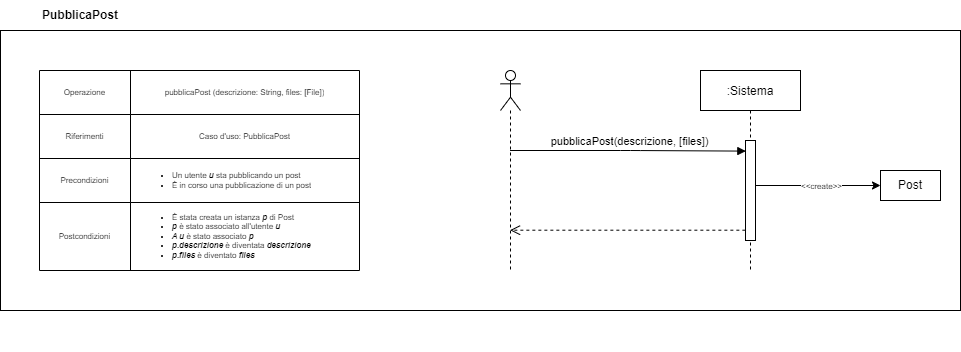

The diagram above was exported from draw.io. Its source (the exported page's mxGraphModel, read from the mxfile embedded in the PNG):
<mxGraphModel dx="1839" dy="513" grid="1" gridSize="10" guides="1" tooltips="1" connect="1" arrows="1" fold="1" page="1" pageScale="1" pageWidth="850" pageHeight="1100" math="0" shadow="0">
  <root>
    <mxCell id="0" />
    <mxCell id="1" parent="0" />
    <mxCell id="RiZNu2lTxeSAc-3UWZnv-8" value="" style="rounded=0;whiteSpace=wrap;html=1;fillColor=none;" vertex="1" parent="1">
      <mxGeometry x="-400" y="80" width="960" height="280" as="geometry" />
    </mxCell>
    <mxCell id="RiZNu2lTxeSAc-3UWZnv-19" value="pubblicaPost(descrizione, [files])" style="verticalAlign=bottom;endArrow=block;shadow=0;strokeWidth=1;entryX=0.032;entryY=0.106;entryDx=0;entryDy=0;entryPerimeter=0;" edge="1" parent="1" source="RiZNu2lTxeSAc-3UWZnv-18" target="3nuBFxr9cyL0pnOWT2aG-6">
      <mxGeometry x="0.0209" relative="1" as="geometry">
        <mxPoint x="-30" y="200" as="sourcePoint" />
        <mxPoint x="340" y="200" as="targetPoint" />
        <Array as="points">
          <mxPoint x="230" y="200" />
        </Array>
        <mxPoint as="offset" />
      </mxGeometry>
    </mxCell>
    <mxCell id="3nuBFxr9cyL0pnOWT2aG-5" value=":Sistema" style="shape=umlLifeline;perimeter=lifelinePerimeter;container=1;collapsible=0;recursiveResize=0;rounded=0;shadow=0;strokeWidth=1;" parent="1" vertex="1">
      <mxGeometry x="300" y="120" width="100" height="200" as="geometry" />
    </mxCell>
    <mxCell id="3nuBFxr9cyL0pnOWT2aG-6" value="" style="points=[];perimeter=orthogonalPerimeter;rounded=0;shadow=0;strokeWidth=1;" parent="3nuBFxr9cyL0pnOWT2aG-5" vertex="1">
      <mxGeometry x="45" y="70" width="10" height="100" as="geometry" />
    </mxCell>
    <mxCell id="RiZNu2lTxeSAc-3UWZnv-9" value="&lt;b&gt;PubblicaPost&lt;/b&gt;" style="text;html=1;strokeColor=none;fillColor=none;align=center;verticalAlign=middle;whiteSpace=wrap;rounded=0;" vertex="1" parent="1">
      <mxGeometry x="-370" y="50" width="100" height="30" as="geometry" />
    </mxCell>
    <mxCell id="RiZNu2lTxeSAc-3UWZnv-12" value="" style="endArrow=classic;html=1;rounded=0;entryX=0;entryY=0.5;entryDx=0;entryDy=0;" edge="1" parent="1" source="3nuBFxr9cyL0pnOWT2aG-6" target="RiZNu2lTxeSAc-3UWZnv-13">
      <mxGeometry width="50" height="50" relative="1" as="geometry">
        <mxPoint x="410" y="290" as="sourcePoint" />
        <mxPoint x="460" y="240" as="targetPoint" />
      </mxGeometry>
    </mxCell>
    <mxCell id="RiZNu2lTxeSAc-3UWZnv-14" value="&lt;font style=&quot;font-size: 8px;&quot;&gt;&amp;lt;&amp;lt;create&amp;gt;&amp;gt;&lt;/font&gt;" style="edgeLabel;html=1;align=center;verticalAlign=middle;resizable=0;points=[];" vertex="1" connectable="0" parent="RiZNu2lTxeSAc-3UWZnv-12">
      <mxGeometry x="-0.22" y="1" relative="1" as="geometry">
        <mxPoint x="17" y="1" as="offset" />
      </mxGeometry>
    </mxCell>
    <mxCell id="RiZNu2lTxeSAc-3UWZnv-13" value="Post" style="rounded=0;whiteSpace=wrap;html=1;fillColor=none;" vertex="1" parent="1">
      <mxGeometry x="480" y="220" width="60" height="30" as="geometry" />
    </mxCell>
    <mxCell id="RiZNu2lTxeSAc-3UWZnv-18" value="" style="shape=umlLifeline;participant=umlActor;perimeter=lifelinePerimeter;whiteSpace=wrap;html=1;container=1;collapsible=0;recursiveResize=0;verticalAlign=top;spacingTop=36;outlineConnect=0;fontSize=8;fillColor=none;" vertex="1" parent="1">
      <mxGeometry x="100" y="120" width="20" height="200" as="geometry" />
    </mxCell>
    <mxCell id="RiZNu2lTxeSAc-3UWZnv-21" value="" style="verticalAlign=bottom;endArrow=open;dashed=1;endSize=8;exitX=-0.015;exitY=0.897;shadow=0;strokeWidth=1;exitDx=0;exitDy=0;exitPerimeter=0;" edge="1" parent="1" source="3nuBFxr9cyL0pnOWT2aG-6" target="RiZNu2lTxeSAc-3UWZnv-18">
      <mxGeometry relative="1" as="geometry">
        <mxPoint x="-90.00000000000014" y="280" as="targetPoint" />
        <mxPoint x="125.1" y="280.5" as="sourcePoint" />
      </mxGeometry>
    </mxCell>
    <mxCell id="RiZNu2lTxeSAc-3UWZnv-22" value="" style="shape=table;html=1;whiteSpace=wrap;startSize=0;container=1;collapsible=0;childLayout=tableLayout;fontSize=8;fillColor=none;" vertex="1" parent="1">
      <mxGeometry x="-361" y="120" width="320" height="200" as="geometry" />
    </mxCell>
    <mxCell id="RiZNu2lTxeSAc-3UWZnv-23" value="" style="shape=tableRow;horizontal=0;startSize=0;swimlaneHead=0;swimlaneBody=0;top=0;left=0;bottom=0;right=0;collapsible=0;dropTarget=0;fillColor=none;points=[[0,0.5],[1,0.5]];portConstraint=eastwest;fontSize=8;" vertex="1" parent="RiZNu2lTxeSAc-3UWZnv-22">
      <mxGeometry width="320" height="44" as="geometry" />
    </mxCell>
    <mxCell id="RiZNu2lTxeSAc-3UWZnv-24" value="Operazione" style="shape=partialRectangle;html=1;whiteSpace=wrap;connectable=0;fillColor=none;top=0;left=0;bottom=0;right=0;overflow=hidden;fontSize=8;" vertex="1" parent="RiZNu2lTxeSAc-3UWZnv-23">
      <mxGeometry width="91" height="44" as="geometry">
        <mxRectangle width="91" height="44" as="alternateBounds" />
      </mxGeometry>
    </mxCell>
    <mxCell id="RiZNu2lTxeSAc-3UWZnv-25" value="pubblicaPost (descrizione: String, files: [File])" style="shape=partialRectangle;html=1;whiteSpace=wrap;connectable=0;fillColor=none;top=0;left=0;bottom=0;right=0;overflow=hidden;fontSize=8;align=center;" vertex="1" parent="RiZNu2lTxeSAc-3UWZnv-23">
      <mxGeometry x="91" width="229" height="44" as="geometry">
        <mxRectangle width="229" height="44" as="alternateBounds" />
      </mxGeometry>
    </mxCell>
    <mxCell id="RiZNu2lTxeSAc-3UWZnv-27" value="" style="shape=tableRow;horizontal=0;startSize=0;swimlaneHead=0;swimlaneBody=0;top=0;left=0;bottom=0;right=0;collapsible=0;dropTarget=0;fillColor=none;points=[[0,0.5],[1,0.5]];portConstraint=eastwest;fontSize=8;" vertex="1" parent="RiZNu2lTxeSAc-3UWZnv-22">
      <mxGeometry y="44" width="320" height="44" as="geometry" />
    </mxCell>
    <mxCell id="RiZNu2lTxeSAc-3UWZnv-28" value="Riferimenti" style="shape=partialRectangle;html=1;whiteSpace=wrap;connectable=0;fillColor=none;top=0;left=0;bottom=0;right=0;overflow=hidden;fontSize=8;" vertex="1" parent="RiZNu2lTxeSAc-3UWZnv-27">
      <mxGeometry width="91" height="44" as="geometry">
        <mxRectangle width="91" height="44" as="alternateBounds" />
      </mxGeometry>
    </mxCell>
    <mxCell id="RiZNu2lTxeSAc-3UWZnv-29" value="Caso d'uso: PubblicaPost" style="shape=partialRectangle;html=1;whiteSpace=wrap;connectable=0;fillColor=none;top=0;left=0;bottom=0;right=0;overflow=hidden;fontSize=8;align=center;" vertex="1" parent="RiZNu2lTxeSAc-3UWZnv-27">
      <mxGeometry x="91" width="229" height="44" as="geometry">
        <mxRectangle width="229" height="44" as="alternateBounds" />
      </mxGeometry>
    </mxCell>
    <mxCell id="RiZNu2lTxeSAc-3UWZnv-31" value="" style="shape=tableRow;horizontal=0;startSize=0;swimlaneHead=0;swimlaneBody=0;top=0;left=0;bottom=0;right=0;collapsible=0;dropTarget=0;fillColor=none;points=[[0,0.5],[1,0.5]];portConstraint=eastwest;fontSize=8;" vertex="1" parent="RiZNu2lTxeSAc-3UWZnv-22">
      <mxGeometry y="88" width="320" height="44" as="geometry" />
    </mxCell>
    <mxCell id="RiZNu2lTxeSAc-3UWZnv-32" value="Precondizioni" style="shape=partialRectangle;html=1;whiteSpace=wrap;connectable=0;fillColor=none;top=0;left=0;bottom=0;right=0;overflow=hidden;fontSize=8;" vertex="1" parent="RiZNu2lTxeSAc-3UWZnv-31">
      <mxGeometry width="91" height="44" as="geometry">
        <mxRectangle width="91" height="44" as="alternateBounds" />
      </mxGeometry>
    </mxCell>
    <mxCell id="RiZNu2lTxeSAc-3UWZnv-33" value="&lt;ul&gt;&lt;li style=&quot;&quot;&gt;Un utente &lt;b&gt;&lt;i&gt;u&lt;/i&gt;&amp;nbsp;&lt;/b&gt;sta pubblicando un post&lt;/li&gt;&lt;li style=&quot;&quot;&gt;È in corso una pubblicazione di un post&lt;/li&gt;&lt;/ul&gt;" style="shape=partialRectangle;html=1;whiteSpace=wrap;connectable=0;fillColor=none;top=0;left=0;bottom=0;right=0;overflow=hidden;fontSize=8;align=left;" vertex="1" parent="RiZNu2lTxeSAc-3UWZnv-31">
      <mxGeometry x="91" width="229" height="44" as="geometry">
        <mxRectangle width="229" height="44" as="alternateBounds" />
      </mxGeometry>
    </mxCell>
    <mxCell id="RiZNu2lTxeSAc-3UWZnv-56" style="shape=tableRow;horizontal=0;startSize=0;swimlaneHead=0;swimlaneBody=0;top=0;left=0;bottom=0;right=0;collapsible=0;dropTarget=0;fillColor=none;points=[[0,0.5],[1,0.5]];portConstraint=eastwest;fontSize=8;" vertex="1" parent="RiZNu2lTxeSAc-3UWZnv-22">
      <mxGeometry y="132" width="320" height="68" as="geometry" />
    </mxCell>
    <mxCell id="RiZNu2lTxeSAc-3UWZnv-57" value="Postcondizioni" style="shape=partialRectangle;html=1;whiteSpace=wrap;connectable=0;fillColor=none;top=0;left=0;bottom=0;right=0;overflow=hidden;fontSize=8;" vertex="1" parent="RiZNu2lTxeSAc-3UWZnv-56">
      <mxGeometry width="91" height="68" as="geometry">
        <mxRectangle width="91" height="68" as="alternateBounds" />
      </mxGeometry>
    </mxCell>
    <mxCell id="RiZNu2lTxeSAc-3UWZnv-58" value="&lt;ul&gt;&lt;li style=&quot;&quot;&gt;È stata creata un istanza &lt;i&gt;&lt;b&gt;p&lt;/b&gt;&lt;/i&gt;&amp;nbsp;di Post&lt;/li&gt;&lt;li style=&quot;&quot;&gt;&lt;i&gt;&lt;b&gt;p&lt;/b&gt; &lt;/i&gt;è stato associato all'utente &lt;i&gt;&lt;b&gt;u&lt;/b&gt;&lt;/i&gt;&lt;/li&gt;&lt;li style=&quot;&quot;&gt;&lt;i&gt;A &lt;b&gt;u&lt;/b&gt; &lt;/i&gt;è stato associato&lt;i&gt; &lt;b&gt;p&lt;/b&gt;&lt;/i&gt;&lt;/li&gt;&lt;li style=&quot;&quot;&gt;&lt;i&gt;&lt;b&gt;p.descrizione&lt;/b&gt; &lt;/i&gt;è diventata&lt;i&gt; &lt;b&gt;descrizione&lt;/b&gt;&lt;/i&gt;&lt;/li&gt;&lt;li style=&quot;&quot;&gt;&lt;i&gt;&lt;b&gt;p.files &lt;/b&gt;&lt;/i&gt;è diventato &lt;i&gt;&lt;b&gt;files&lt;/b&gt;&lt;/i&gt;&lt;/li&gt;&lt;/ul&gt;" style="shape=partialRectangle;html=1;whiteSpace=wrap;connectable=0;fillColor=none;top=0;left=0;bottom=0;right=0;overflow=hidden;fontSize=8;align=left;" vertex="1" parent="RiZNu2lTxeSAc-3UWZnv-56">
      <mxGeometry x="91" width="229" height="68" as="geometry">
        <mxRectangle width="229" height="68" as="alternateBounds" />
      </mxGeometry>
    </mxCell>
    <mxCell id="RiZNu2lTxeSAc-3UWZnv-48" value="" style="shape=tableRow;horizontal=0;startSize=0;swimlaneHead=0;swimlaneBody=0;top=0;left=0;bottom=0;right=0;collapsible=0;dropTarget=0;fillColor=none;points=[[0,0.5],[1,0.5]];portConstraint=eastwest;fontSize=8;" vertex="1" parent="1">
      <mxGeometry x="-180" y="360" width="180" height="40" as="geometry" />
    </mxCell>
    <mxCell id="RiZNu2lTxeSAc-3UWZnv-49" value="" style="shape=partialRectangle;html=1;whiteSpace=wrap;connectable=0;fillColor=none;top=0;left=0;bottom=0;right=0;overflow=hidden;fontSize=8;" vertex="1" parent="RiZNu2lTxeSAc-3UWZnv-48">
      <mxGeometry width="60" height="40" as="geometry">
        <mxRectangle width="60" height="40" as="alternateBounds" />
      </mxGeometry>
    </mxCell>
    <mxCell id="RiZNu2lTxeSAc-3UWZnv-50" value="" style="shape=partialRectangle;html=1;whiteSpace=wrap;connectable=0;fillColor=none;top=0;left=0;bottom=0;right=0;overflow=hidden;fontSize=8;" vertex="1" parent="RiZNu2lTxeSAc-3UWZnv-48">
      <mxGeometry x="60" width="60" height="40" as="geometry">
        <mxRectangle width="60" height="40" as="alternateBounds" />
      </mxGeometry>
    </mxCell>
    <mxCell id="RiZNu2lTxeSAc-3UWZnv-51" value="" style="shape=partialRectangle;html=1;whiteSpace=wrap;connectable=0;fillColor=none;top=0;left=0;bottom=0;right=0;overflow=hidden;fontSize=8;" vertex="1" parent="RiZNu2lTxeSAc-3UWZnv-48">
      <mxGeometry x="120" width="60" height="40" as="geometry">
        <mxRectangle width="60" height="40" as="alternateBounds" />
      </mxGeometry>
    </mxCell>
    <mxCell id="RiZNu2lTxeSAc-3UWZnv-52" value="" style="shape=tableRow;horizontal=0;startSize=0;swimlaneHead=0;swimlaneBody=0;top=0;left=0;bottom=0;right=0;collapsible=0;dropTarget=0;fillColor=none;points=[[0,0.5],[1,0.5]];portConstraint=eastwest;fontSize=8;" vertex="1" parent="1">
      <mxGeometry x="-200" y="240" width="180" height="40" as="geometry" />
    </mxCell>
  </root>
</mxGraphModel>